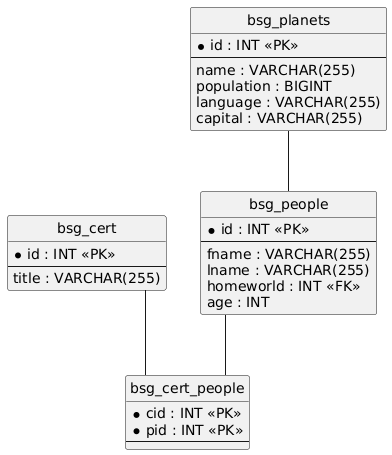

The diagram above was rendered by PlantUML. Its source (embedded in the PNG):
@startuml
hide circle
skinparam linetype ortho

entity "bsg_cert" as bsg_cert {
  * id : INT <<PK>>
  --
  title : VARCHAR(255)
}

entity "bsg_cert_people" as bsg_cert_people {
  * cid : INT <<PK>>
  * pid : INT <<PK>>
  --
}

entity "bsg_people" as bsg_people {
  * id : INT <<PK>>
  --
  fname : VARCHAR(255)
  lname : VARCHAR(255)
  homeworld : INT <<FK>>
  age : INT
}

entity "bsg_planets" as bsg_planets {
  * id : INT <<PK>>
  --
  name : VARCHAR(255)
  population : BIGINT
  language : VARCHAR(255)
  capital : VARCHAR(255)
}

bsg_cert -- bsg_cert_people
bsg_people -- bsg_cert_people
bsg_planets -- bsg_people
@enduml